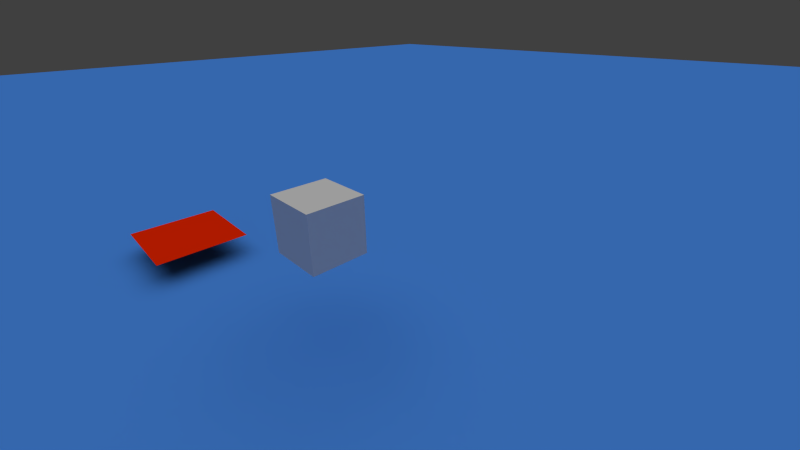 # Source: ParticleTest.blend  (saved by Blender 2.56.0; exported with 4.5.12 LTS)
import bpy
from mathutils import Matrix  # noqa: F401  (used for matrix-valued properties, if any)

bpy.ops.wm.read_factory_settings(use_empty=True)
scene = bpy.context.scene
scene.name = 'Scene'

# ---- collections
col_collection_1 = bpy.data.collections.new('Collection 1'); scene.collection.children.link(col_collection_1)
col_collection_2 = bpy.data.collections.new('Collection 2'); scene.collection.children.link(col_collection_2)
col_collection_2.hide_render = True
col_collection_2.hide_viewport = True

# ---- materials (node trees are filled in below, after node groups)
mat_parmat_001 = bpy.data.materials.new('ParMat.001')
mat_parmat_001.alpha_threshold = 0.0
mat_parmat_001.diffuse_color = (1.0, 0.02512, 0.0, 1.0)
mat_parmat_001.roughness = 0.5
mat_parmat_001.line_color = (0.0, 0.0, 0.0, 1.0)
mat_material_002 = bpy.data.materials.new('Material.002')
mat_material_002.alpha_threshold = 0.0
mat_material_002.roughness = 0.5
mat_material_002.line_color = (0.0, 0.0, 0.0, 1.0)
mat_material_001 = bpy.data.materials.new('Material.001')
mat_material_001.alpha_threshold = 0.0
mat_material_001.diffuse_color = (0.0, 0.8, 0.05359, 1.0)
mat_material_001.roughness = 0.5
mat_material_001.line_color = (0.0, 0.0, 0.0, 1.0)
mat_sand = bpy.data.materials.new('Sand')
mat_sand.alpha_threshold = 0.0
mat_sand.preview_render_type = 'FLAT'
mat_sand.diffuse_color = (0.8835, 1.0, 0.0, 1.0)
mat_sand.roughness = 0.5
mat_sand.line_color = (0.0, 0.0, 0.0, 1.0)
mat_material = bpy.data.materials.new('Material')
mat_material.alpha_threshold = 0.0
mat_material.diffuse_color = (0.08543, 0.3231, 1.0, 1.0)
mat_material.roughness = 0.5
mat_material.line_color = (0.0, 0.0, 0.0, 1.0)

# ---- node groups
ng_auto_smooth = bpy.data.node_groups.new('Auto Smooth', 'GeometryNodeTree')
_s = ng_auto_smooth.interface.new_socket(name='Geometry', in_out='OUTPUT', socket_type='NodeSocketGeometry')
_s = ng_auto_smooth.interface.new_socket(name='Geometry', in_out='INPUT', socket_type='NodeSocketGeometry')
_s = ng_auto_smooth.interface.new_socket(name='Angle', in_out='INPUT', socket_type='NodeSocketFloat')
_s.subtype = 'ANGLE'
_s.min_value = 0.0
_s.max_value = 3.142
ng_auto_smooth.is_modifier = True
_N = ng_auto_smooth.nodes; _L = ng_auto_smooth.links
n0 = _N.new('NodeGroupOutput'); n0.name = 'Group Output'; n0.location = (480, -100)
n1 = _N.new('NodeGroupInput'); n1.name = 'Group Input'; n1.location = (-420, -300)
n2 = _N.new('NodeGroupInput'); n2.name = 'Group Input.001'; n2.location = (-60, -100)
n3 = _N.new('GeometryNodeSetShadeSmooth'); n3.name = 'Set Shade Smooth'; n3.location = (120, -100)
n3.domain = 'EDGE'
n4 = _N.new('GeometryNodeSetShadeSmooth'); n4.name = 'Set Shade Smooth.001'; n4.location = (300, -100)
n5 = _N.new('GeometryNodeInputMeshEdgeAngle'); n5.name = 'Edge Angle'; n5.location = (-420, -220)
n6 = _N.new('GeometryNodeInputEdgeSmooth'); n6.name = 'Is Edge Smooth'; n6.location = (-60, -160)
n7 = _N.new('GeometryNodeInputShadeSmooth'); n7.name = 'Is Face Smooth'; n7.location = (-240, -340)
n8 = _N.new('FunctionNodeBooleanMath'); n8.name = 'Boolean Math'; n8.location = (-60, -220)
n9 = _N.new('FunctionNodeCompare'); n9.name = 'Compare'; n9.location = (-240, -180)
n9.operation = 'LESS_EQUAL'
_L.new(n5.outputs[0], n9.inputs[0])
_L.new(n4.outputs[0], n0.inputs[0])
_L.new(n1.outputs[1], n9.inputs[1])
_L.new(n9.outputs[0], n8.inputs[0])
_L.new(n7.outputs[0], n8.inputs[1])
_L.new(n2.outputs[0], n3.inputs[0])
_L.new(n6.outputs[0], n3.inputs[1])
_L.new(n3.outputs[0], n4.inputs[0])
_L.new(n8.outputs[0], n3.inputs[2])
n0.is_active_output = True

# ---- material node trees

# ---- world
world_world = bpy.data.worlds.new('World'); scene.world = world_world
world_world.color = (0.05088, 0.05088, 0.05088)
world_world.use_sun_shadow = False
world_world.sun_shadow_jitter_overblur = 0.0
world_world.cycles.sampling_method = 'MANUAL'
world_world.cycles.sample_map_resolution = 256

# ---- cameras
cam_camera = bpy.data.cameras.new('Camera')
cam_camera.clip_end = 100.0
cam_camera.lens = 19.3
cam_camera.ortho_scale = 7.314
cam_camera.dof.focus_distance = 0.0
cam_camera.dof.aperture_fstop = 128.0

# ---- lights
light_lamp = bpy.data.lights.new('Lamp', 'SUN')
light_lamp.color = (1.0, 1.0, 1.0)
light_lamp.transmission_factor = 0.0
light_lamp.cutoff_distance = 30.0
light_lamp.angle = 1.571
light_lamp.energy = 1.16
light_lamp.shadow_buffer_clip_start = 1.001
light_lamp.shadow_soft_size = 1.0
light_lamp.shadow_cascade_max_distance = 1000.0
light_lamp.cycles.use_multiple_importance_sampling = False

# ---- meshes
me_plane_002 = bpy.data.meshes.new('Plane.002')
me_plane_002.from_pydata([(1.0, 1.0, 0.0), (1.0, -1.0, 0.0), (-1.0, -1.0, 0.0), (-1.0, 1.0, 0.0)], [], [(0, 3, 2, 1)])
me_plane_002.materials.append(mat_parmat_001)
me_plane_002.use_remesh_preserve_volume = False
me_plane_002.use_remesh_preserve_attributes = False
me_plane_002.use_mirror_vertex_groups = False
me_plane_002.update()
me_cube_001 = bpy.data.meshes.new('Cube.001')
me_cube_001.from_pydata([(1.0, 1.0, -1.0), (1.0, -1.0, -1.0), (-1.0, -1.0, -1.0), (-1.0, 1.0, -1.0), (1.0, 1.0, 1.0), (1.0, -1.0, 1.0), (-1.0, -1.0, 1.0), (-1.0, 1.0, 1.0)], [], [(0, 1, 2, 3), (4, 7, 6, 5), (0, 4, 5, 1), (1, 5, 6, 2), (2, 6, 7, 3), (4, 0, 3, 7)])
me_cube_001.materials.append(mat_material_002)
me_cube_001.use_remesh_preserve_volume = False
me_cube_001.use_remesh_preserve_attributes = False
me_cube_001.use_mirror_vertex_groups = False
me_cube_001.update()
me_cube = bpy.data.meshes.new('Cube')
me_cube.from_pydata([(1.0, 1.0, -1.0), (1.0, -1.0, -1.0), (-1.0, -1.0, -1.0), (-1.0, 1.0, -1.0), (1.0, 1.0, 1.0), (1.0, -1.0, 1.0), (-1.0, -1.0, 1.0), (-1.0, 1.0, 1.0)], [], [(0, 1, 2, 3), (4, 7, 6, 5), (0, 4, 5, 1), (1, 5, 6, 2), (2, 6, 7, 3), (4, 0, 3, 7)])
me_cube.polygons.foreach_set('use_smooth', [True] * 6)
me_cube.materials.append(mat_material_001)
me_cube.use_remesh_preserve_volume = False
me_cube.use_remesh_preserve_attributes = False
me_cube.use_mirror_vertex_groups = False
me_cube.update()
me_plane_001 = bpy.data.meshes.new('Plane.001')
me_plane_001.from_pydata([(1.0, 1.0, 0.0), (1.0, -1.0, 0.0), (-1.0, -1.0, 0.0), (-1.0, 1.0, 0.0)], [], [(0, 3, 2, 1)])
_uv = me_plane_001.uv_layers.new(name='UVTex')
_uv.uv.foreach_set('vector', [0.0, 0.0, 0.9821, 0.0, 0.9821, 1.0, 0.0, 1.0])
me_plane_001.materials.append(mat_sand)
me_plane_001.use_remesh_preserve_volume = False
me_plane_001.use_remesh_preserve_attributes = False
me_plane_001.use_mirror_vertex_groups = False
me_plane_001.update()
me_plane = bpy.data.meshes.new('Plane')
me_plane.from_pydata([(1.0, 1.0, 0.0), (1.0, -1.0, 0.0), (-1.0, -1.0, 0.0), (-1.0, 1.0, 0.0)], [], [(0, 3, 2, 1)])
me_plane.materials.append(mat_material)
me_plane.use_remesh_preserve_volume = False
me_plane.use_remesh_preserve_attributes = False
me_plane.use_mirror_vertex_groups = False
me_plane.update()
me_cube_002 = bpy.data.meshes.new('Cube.002')
me_cube_002.from_pydata([(1.0, 1.0, -1.0), (1.0, -1.0, -1.0), (-1.0, -1.0, -1.0), (-1.0, 1.0, -1.0), (1.0, 1.0, 1.0), (1.0, -1.0, 1.0), (-1.0, -1.0, 1.0), (-1.0, 1.0, 1.0)], [], [(0, 1, 2, 3), (4, 7, 6, 5), (0, 4, 5, 1), (1, 5, 6, 2), (2, 6, 7, 3), (4, 0, 3, 7)])
me_cube_002.materials.append(mat_material_002)
me_cube_002.use_remesh_preserve_volume = False
me_cube_002.use_remesh_preserve_attributes = False
me_cube_002.use_mirror_vertex_groups = False
me_cube_002.update()

# ---- objects
ob_plane_002 = bpy.data.objects.new('Plane.002', me_plane_002)
ob_cube_001 = bpy.data.objects.new('Cube.001', me_cube_001)
ob_cube = bpy.data.objects.new('Cube', me_cube)
ob_plane_001 = bpy.data.objects.new('Plane.001', me_plane_001)
ob_plane = bpy.data.objects.new('Plane', me_plane)
ob_empty = bpy.data.objects.new('Empty', None)
ob_lamp = bpy.data.objects.new('Lamp', light_lamp)
ob_camera = bpy.data.objects.new('Camera', cam_camera)
ob_dupcube = bpy.data.objects.new('DupCube', me_cube_002)

# ---- transforms, parenting, visibility, modifiers, constraints
ob_plane_002.location = (-2.645, -3.998, 0.6219)
ob_plane_002.empty_display_type = 'ARROWS'
ob_plane_002.lineart.crease_threshold = 0.0
_m = ob_plane_002.modifiers.new('ParticleSystem 1', 'PARTICLE_SYSTEM')
ob_cube_001.location = (2.245, -3.332, 2.383)
ob_cube_001.scale = (0.504, 0.504, 0.504)
ob_cube_001.empty_display_type = 'ARROWS'
ob_cube_001.lineart.crease_threshold = 0.0
_m = ob_cube_001.modifiers.new('ParticleSystem 1', 'PARTICLE_SYSTEM')
_m = ob_cube_001.modifiers.new('Auto Smooth', 'NODES')
_m.node_group = ng_auto_smooth
_gi = [s.identifier for s in ng_auto_smooth.interface.items_tree if s.item_type == 'SOCKET' and s.in_out == 'INPUT']
_m[_gi[1]] = 0.5236  # Angle
ob_cube.location = (4.286, -2.497, 2.822)
ob_cube.scale = (0.504, 0.504, 0.504)
ob_cube.empty_display_type = 'ARROWS'
ob_cube.show_instancer_for_render = False
ob_cube.lineart.crease_threshold = 0.0
_m = ob_cube.modifiers.new('ParticleSystem 1', 'PARTICLE_SYSTEM')
_m = ob_cube.modifiers.new('Auto Smooth', 'NODES')
_m.node_group = ng_auto_smooth
_gi = [s.identifier for s in ng_auto_smooth.interface.items_tree if s.item_type == 'SOCKET' and s.in_out == 'INPUT']
_m[_gi[1]] = 0.5236  # Angle
ob_plane_001.location = (1.435, -4.944, 1.329)
ob_plane_001.empty_display_type = 'ARROWS'
ob_plane_001.show_instancer_for_render = False
ob_plane_001.lineart.crease_threshold = 0.0
_m = ob_plane_001.modifiers.new('ParticleSystem 1', 'PARTICLE_SYSTEM')
ob_plane.location = (0.005128, -0.1389, 0.112)
ob_plane.scale = (52.05, 52.05, 52.05)
ob_plane.empty_display_type = 'ARROWS'
ob_plane.lineart.crease_threshold = 0.0
ob_empty.location = (0.6813, -0.4262, 0.9064)
ob_empty.empty_display_type = 'ARROWS'
ob_empty.empty_image_offset = (0.0, 0.0)
ob_empty.lineart.crease_threshold = 0.0
ob_lamp.location = (-0.6617, -3.082, 14.85)
ob_lamp.rotation_euler = (0.01578, 0.1297, 2.094)
ob_lamp.lock_rotations_4d = False
ob_lamp.empty_display_type = 'ARROWS'
ob_lamp.color = (0.0, 0.0, 0.0, 0.0)
ob_lamp.lineart.crease_threshold = 0.0
ob_camera.location = (7.481, -6.508, 5.344)
ob_camera.rotation_euler = (1.109, 0.01082, 0.8149)
ob_camera.lock_rotations_4d = False
ob_camera.empty_display_type = 'ARROWS'
ob_camera.color = (0.0, 0.0, 0.0, 0.0)
ob_camera.display_type = 'WIRE'
ob_camera.lineart.crease_threshold = 0.0
ob_dupcube.location = (0.2747, -3.183, 2.982)
ob_dupcube.scale = (0.3009, 0.3009, 0.3009)
ob_dupcube.empty_display_type = 'ARROWS'
ob_dupcube.lineart.crease_threshold = 0.0
_m = ob_dupcube.modifiers.new('ParticleSystem 1', 'PARTICLE_SYSTEM')
_m = ob_dupcube.modifiers.new('Auto Smooth', 'NODES')
_m.node_group = ng_auto_smooth
_gi = [s.identifier for s in ng_auto_smooth.interface.items_tree if s.item_type == 'SOCKET' and s.in_out == 'INPUT']
_m[_gi[1]] = 0.5236  # Angle

# ---- collection membership
col_collection_1.objects.link(ob_plane_002)
col_collection_1.objects.link(ob_cube_001)
col_collection_1.objects.link(ob_cube)
col_collection_1.objects.link(ob_plane_001)
col_collection_1.objects.link(ob_plane)
col_collection_1.objects.link(ob_empty)
col_collection_1.objects.link(ob_lamp)
col_collection_1.objects.link(ob_camera)
col_collection_2.objects.link(ob_dupcube)

# ---- scene / render settings (as saved in the file)
scene.camera = ob_camera
scene.frame_start = 1; scene.frame_end = 250; scene.frame_set(0)
scene.render.engine = 'BLENDER_EEVEE_NEXT'
scene.render.image_settings.color_mode = 'RGB'
scene.render.image_settings.compression = 90
scene.render.resolution_percentage = 50
scene.render.dither_intensity = 0.0
scene.render.bake_margin = 2
scene.render.bake_bias = 0.0
scene.cycles.use_denoising = False
scene.cycles.samples = 10
scene.cycles.sampling_pattern = 'TABULATED_SOBOL'
scene.cycles.light_sampling_threshold = 0.0
scene.cycles.use_adaptive_sampling = False
scene.cycles.use_light_tree = False
scene.cycles.blur_glossy = 0.0
scene.cycles.volume_bounces = 1
scene.cycles.pixel_filter_type = 'GAUSSIAN'
scene.cycles.sample_clamp_indirect = 0.0
scene.view_settings.view_transform = 'Standard'
bpy.context.view_layer.update()
